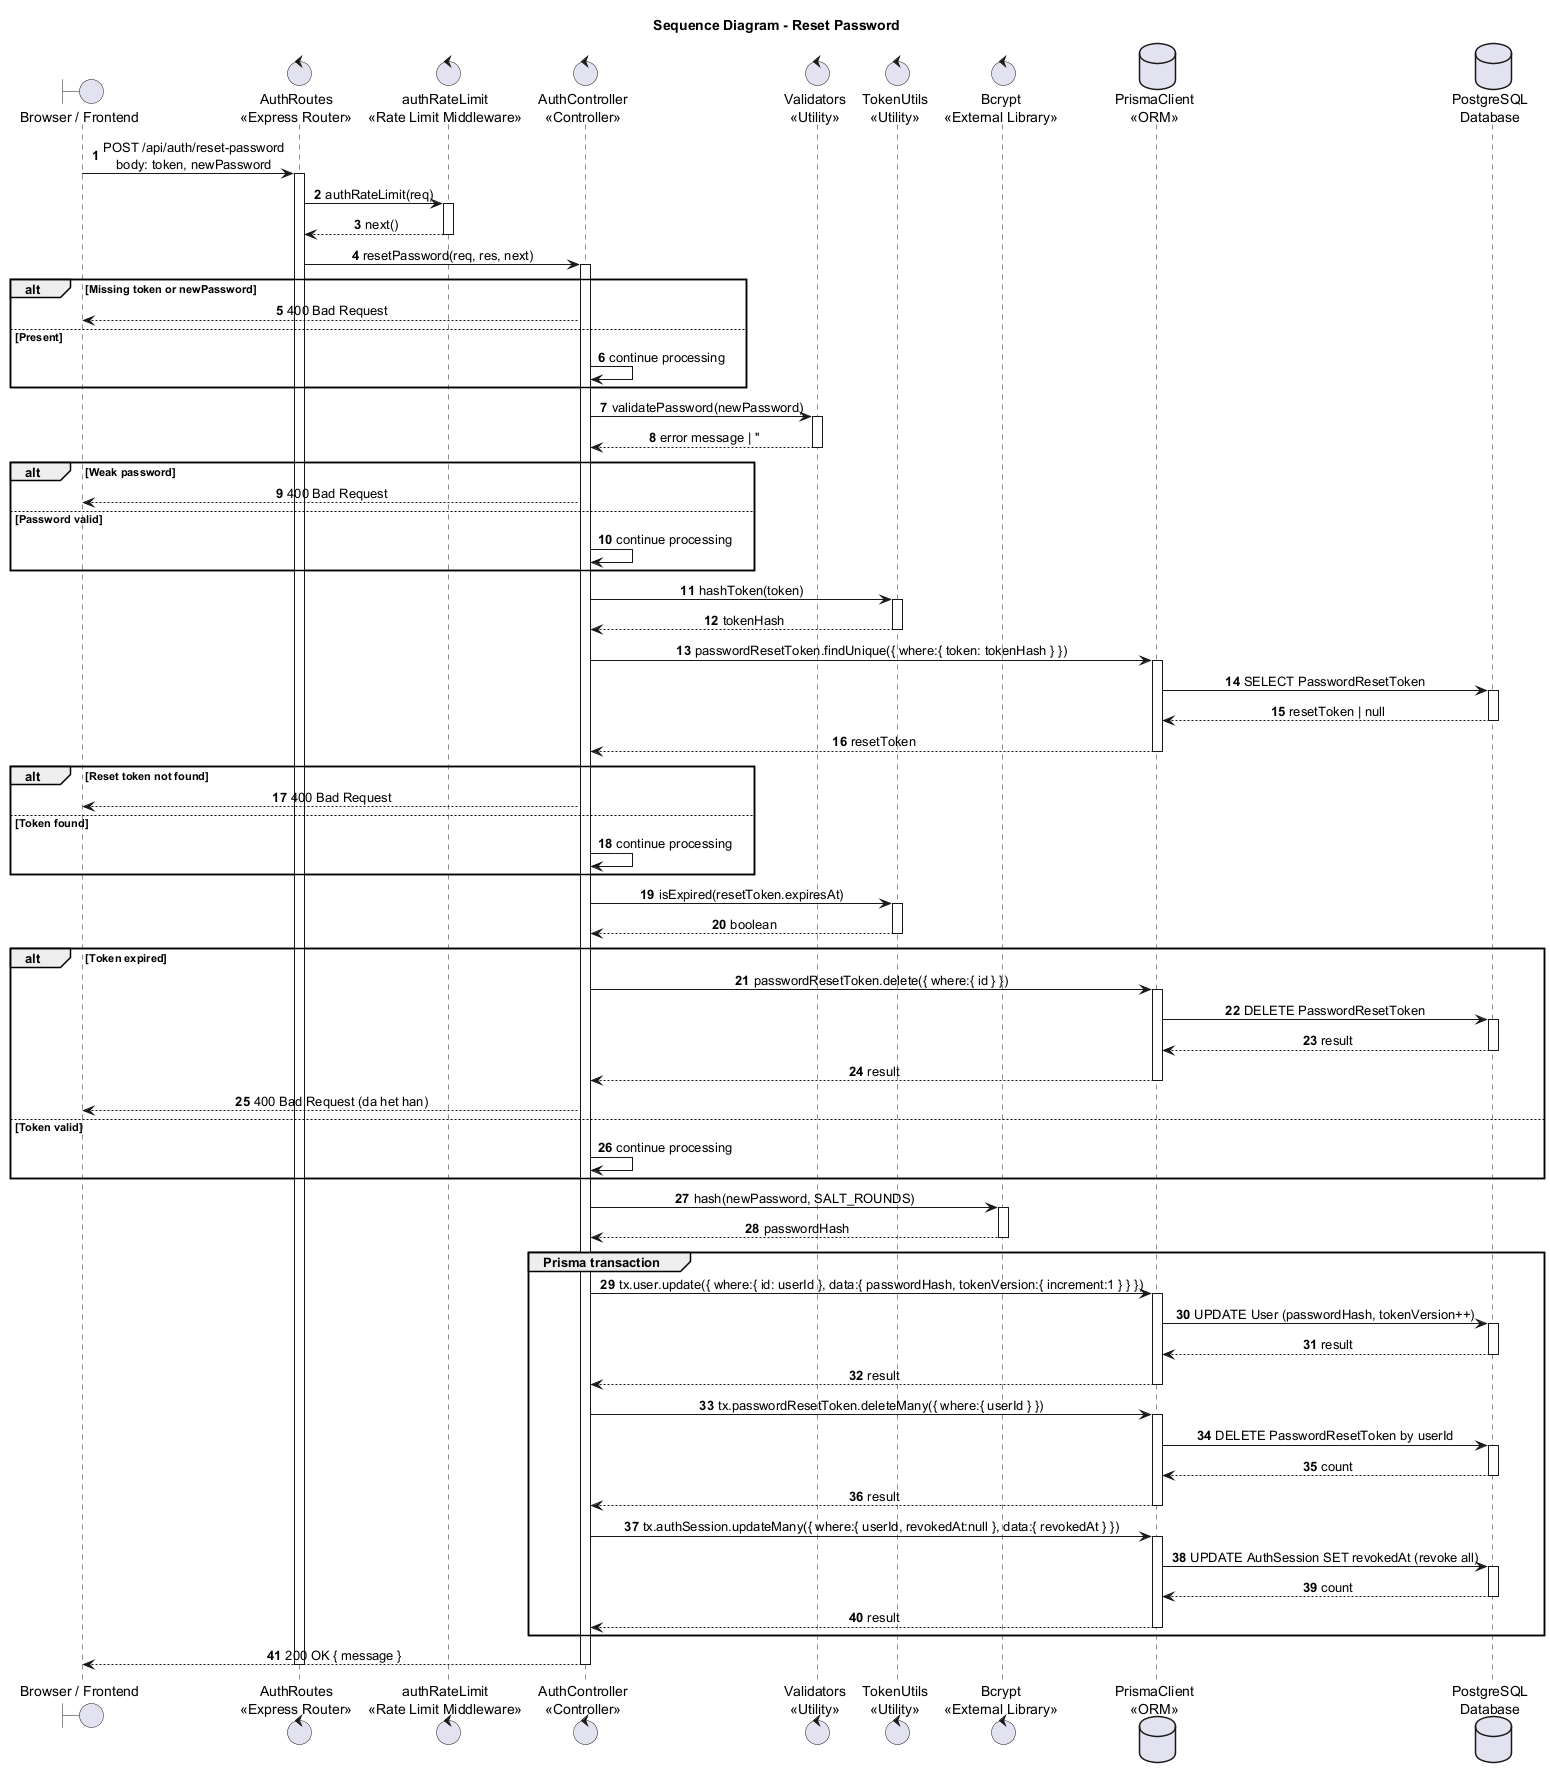

The diagram above was rendered by PlantUML. Its source (embedded in the PNG):
@startuml
title Sequence Diagram - Reset Password

autonumber
skinparam shadowing false
skinparam sequenceMessageAlign center
skinparam responseMessageBelowArrow true
skinparam ParticipantPadding 25
skinparam BoxPadding 10

boundary "Browser / Frontend" as Browser
control "AuthRoutes\n<<Express Router>>" as AuthRoutes
control "authRateLimit\n<<Rate Limit Middleware>>" as RateLimit
control "AuthController\n<<Controller>>" as Auth
control "Validators\n<<Utility>>" as Validators
control "TokenUtils\n<<Utility>>" as TokenUtils
control "Bcrypt\n<<External Library>>" as Bcrypt
database "PrismaClient\n<<ORM>>" as Prisma
database "PostgreSQL\nDatabase" as DB

Browser -> AuthRoutes : POST /api/auth/reset-password\nbody: token, newPassword
activate AuthRoutes
AuthRoutes -> RateLimit : authRateLimit(req)
activate RateLimit
RateLimit --> AuthRoutes : next()
deactivate RateLimit
AuthRoutes -> Auth : resetPassword(req, res, next)
activate Auth

alt Missing token or newPassword
  Auth --> Browser : 400 Bad Request
else Present
  Auth -> Auth : continue processing
end

Auth -> Validators : validatePassword(newPassword)
activate Validators
Validators --> Auth : error message | ''
deactivate Validators
alt Weak password
  Auth --> Browser : 400 Bad Request
else Password valid
  Auth -> Auth : continue processing
end

Auth -> TokenUtils : hashToken(token)
activate TokenUtils
TokenUtils --> Auth : tokenHash
deactivate TokenUtils
Auth -> Prisma : passwordResetToken.findUnique({ where:{ token: tokenHash } })
activate Prisma
Prisma -> DB : SELECT PasswordResetToken
activate DB
DB --> Prisma : resetToken | null
deactivate DB
Prisma --> Auth : resetToken
deactivate Prisma

alt Reset token not found
  Auth --> Browser : 400 Bad Request
else Token found
  Auth -> Auth : continue processing
end

Auth -> TokenUtils : isExpired(resetToken.expiresAt)
activate TokenUtils
TokenUtils --> Auth : boolean
deactivate TokenUtils
alt Token expired
  Auth -> Prisma : passwordResetToken.delete({ where:{ id } })
  activate Prisma
  Prisma -> DB : DELETE PasswordResetToken
  activate DB
  DB --> Prisma : result
  deactivate DB
  Prisma --> Auth : result
  deactivate Prisma
  Auth --> Browser : 400 Bad Request (da het han)
else Token valid
  Auth -> Auth : continue processing
end

Auth -> Bcrypt : hash(newPassword, SALT_ROUNDS)
activate Bcrypt
Bcrypt --> Auth : passwordHash
deactivate Bcrypt

group Prisma transaction
  Auth -> Prisma : tx.user.update({ where:{ id: userId }, data:{ passwordHash, tokenVersion:{ increment:1 } } })
  activate Prisma
  Prisma -> DB : UPDATE User (passwordHash, tokenVersion++)
  activate DB
  DB --> Prisma : result
  deactivate DB
  Prisma --> Auth : result
  deactivate Prisma

  Auth -> Prisma : tx.passwordResetToken.deleteMany({ where:{ userId } })
  activate Prisma
  Prisma -> DB : DELETE PasswordResetToken by userId
  activate DB
  DB --> Prisma : count
  deactivate DB
  Prisma --> Auth : result
  deactivate Prisma

  Auth -> Prisma : tx.authSession.updateMany({ where:{ userId, revokedAt:null }, data:{ revokedAt } })
  activate Prisma
  Prisma -> DB : UPDATE AuthSession SET revokedAt (revoke all)
  activate DB
  DB --> Prisma : count
  deactivate DB
  Prisma --> Auth : result
  deactivate Prisma
end

Auth --> Browser : 200 OK { message }
deactivate Auth
deactivate AuthRoutes
@enduml